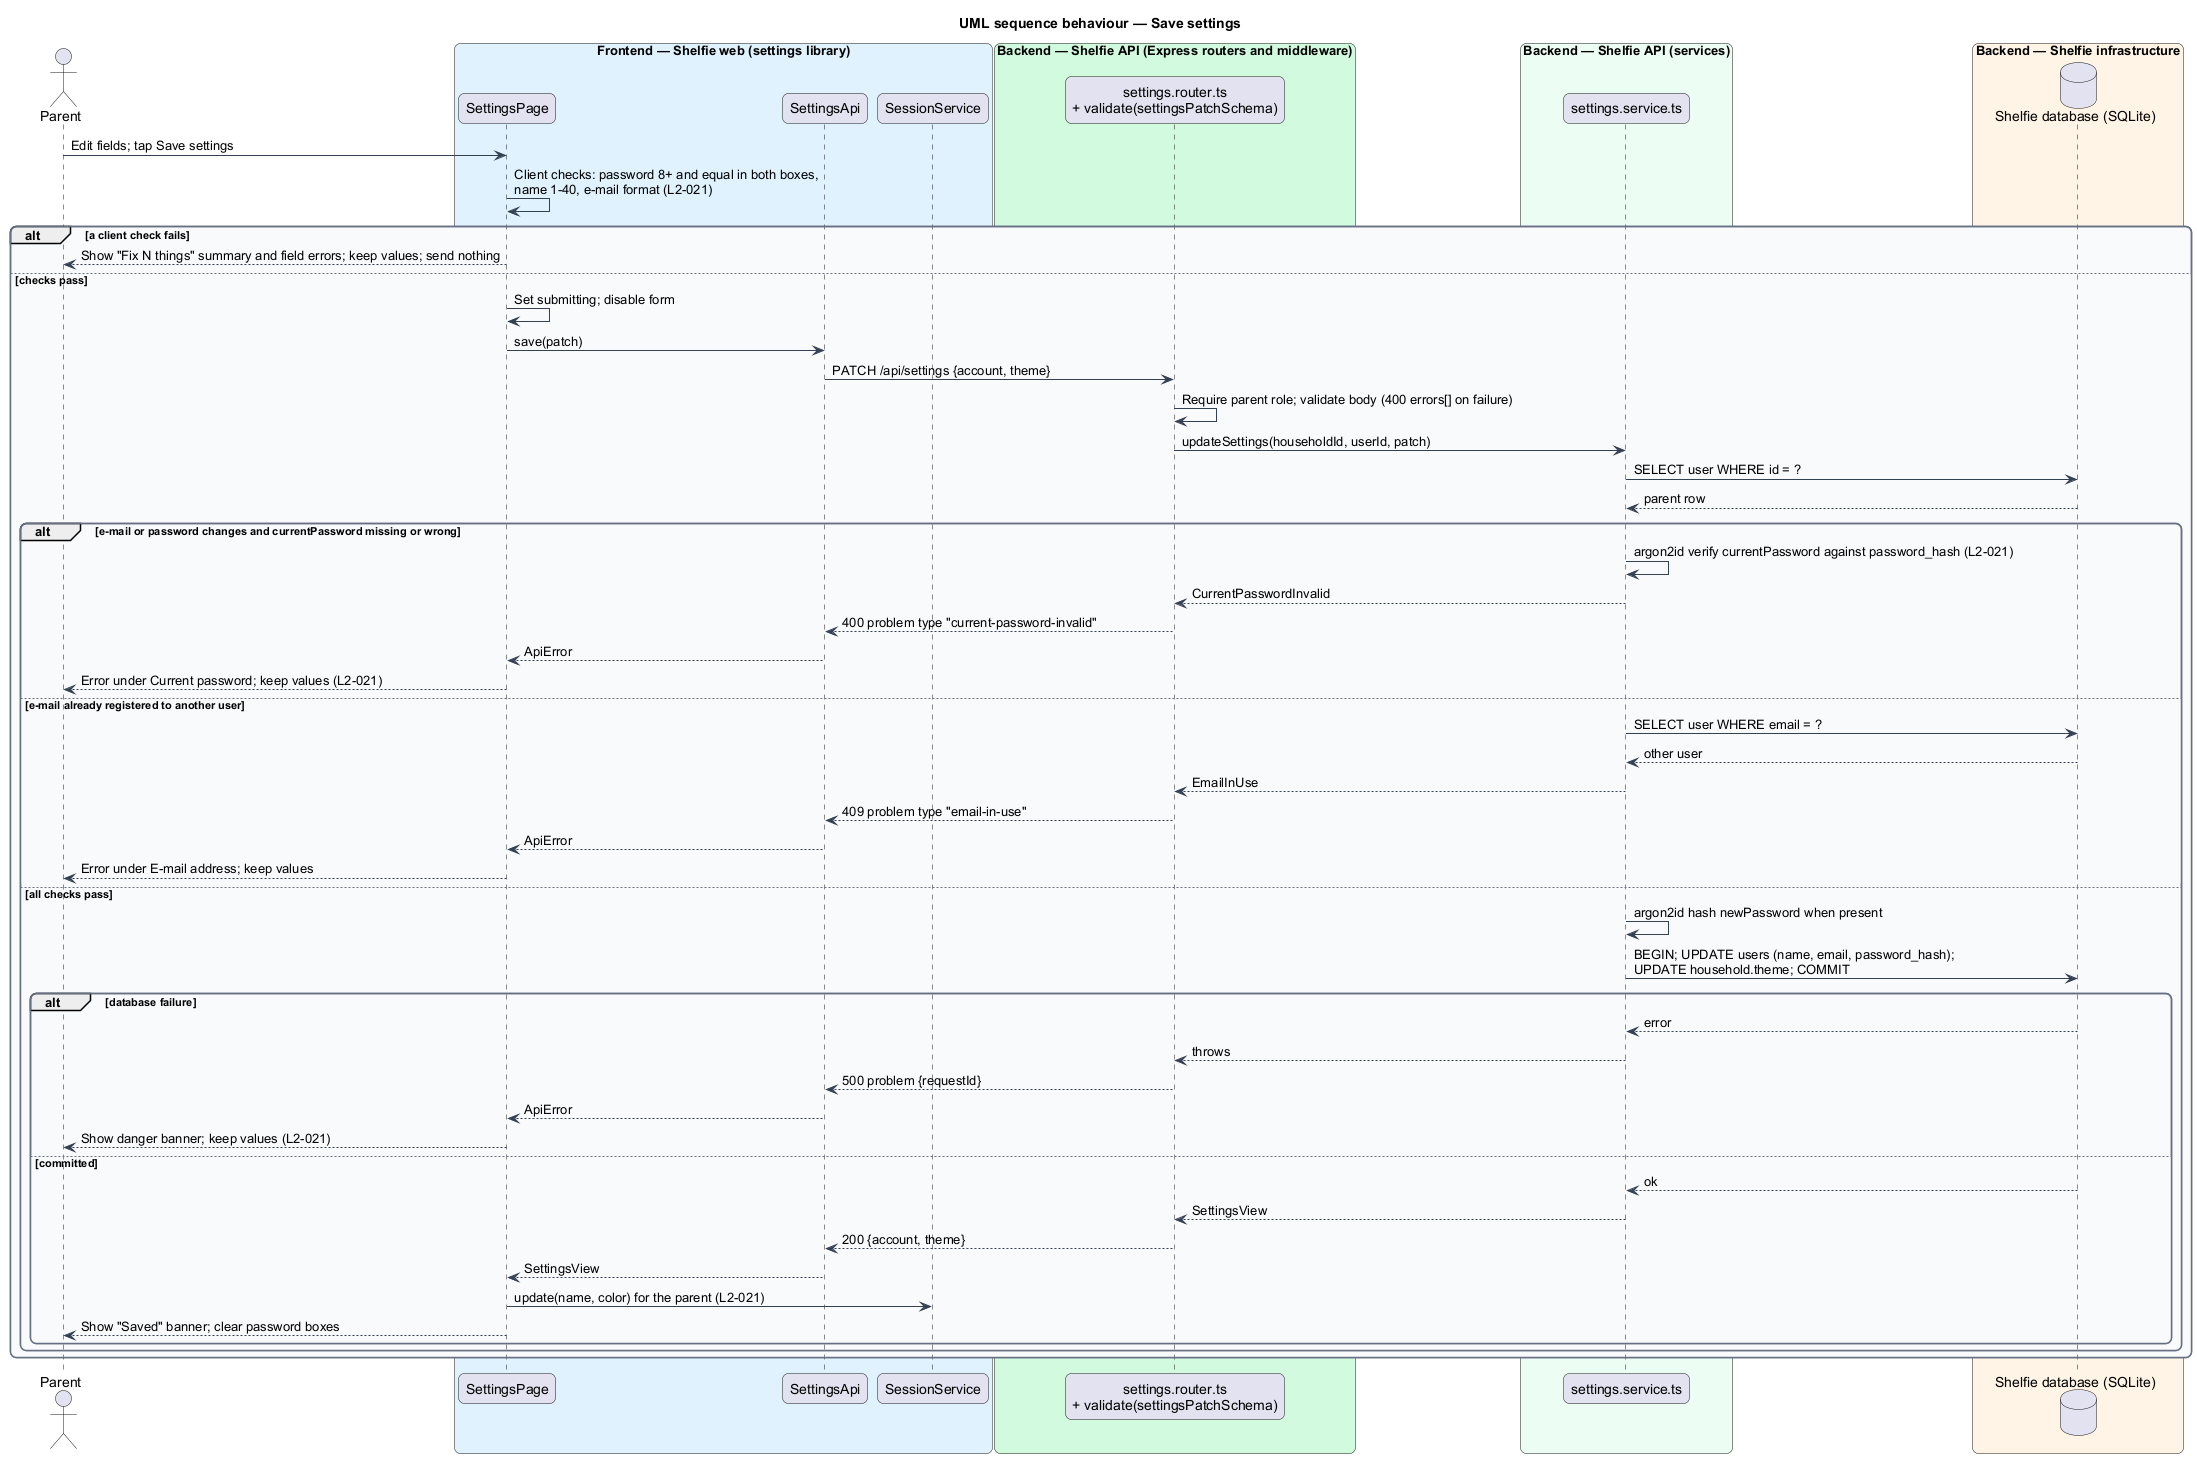

The diagram above was rendered by PlantUML. Its source (embedded in the PNG):
@startuml
title UML sequence behaviour — Save settings
skinparam backgroundColor #FFFFFF
skinparam shadowing false
skinparam roundcorner 12
skinparam defaultFontName Arial
skinparam ArrowColor #344054
skinparam rectangle {
  BorderColor #344054
  FontColor #101828
}
skinparam package {
  BorderColor #667085
  FontColor #101828
  BackgroundColor #F9FAFB
}
actor "Parent" as parent
box "Frontend — Shelfie web (settings library)" #E0F2FE
  participant "SettingsPage" as page
  participant "SettingsApi" as client
  participant "SessionService" as session
end box
box "Backend — Shelfie API (Express routers and middleware)" #D1FADF
  participant "settings.router.ts\n+ validate(settingsPatchSchema)" as router
end box
box "Backend — Shelfie API (services)" #ECFDF3
  participant "settings.service.ts" as service
end box
box "Backend — Shelfie infrastructure" #FFF4E5
  database "Shelfie database (SQLite)" as db
end box

parent -> page : Edit fields; tap Save settings
page -> page : Client checks: password 8+ and equal in both boxes,\nname 1-40, e-mail format (L2-021)
alt a client check fails
  page --> parent : Show "Fix N things" summary and field errors; keep values; send nothing
else checks pass
  page -> page : Set submitting; disable form
  page -> client : save(patch)
  client -> router : PATCH /api/settings {account, theme}
  router -> router : Require parent role; validate body (400 errors[] on failure)
  router -> service : updateSettings(householdId, userId, patch)
  service -> db : SELECT user WHERE id = ?
  db --> service : parent row
  alt e-mail or password changes and currentPassword missing or wrong
    service -> service : argon2id verify currentPassword against password_hash (L2-021)
    service --> router : CurrentPasswordInvalid
    router --> client : 400 problem type "current-password-invalid"
    client --> page : ApiError
    page --> parent : Error under Current password; keep values (L2-021)
  else e-mail already registered to another user
    service -> db : SELECT user WHERE email = ?
    db --> service : other user
    service --> router : EmailInUse
    router --> client : 409 problem type "email-in-use"
    client --> page : ApiError
    page --> parent : Error under E-mail address; keep values
  else all checks pass
    service -> service : argon2id hash newPassword when present
    service -> db : BEGIN; UPDATE users (name, email, password_hash);\nUPDATE household.theme; COMMIT
    alt database failure
      db --> service : error
      service --> router : throws
      router --> client : 500 problem {requestId}
      client --> page : ApiError
      page --> parent : Show danger banner; keep values (L2-021)
    else committed
      db --> service : ok
      service --> router : SettingsView
      router --> client : 200 {account, theme}
      client --> page : SettingsView
      page -> session : update(name, color) for the parent (L2-021)
      page --> parent : Show "Saved" banner; clear password boxes
    end
  end
end
@enduml